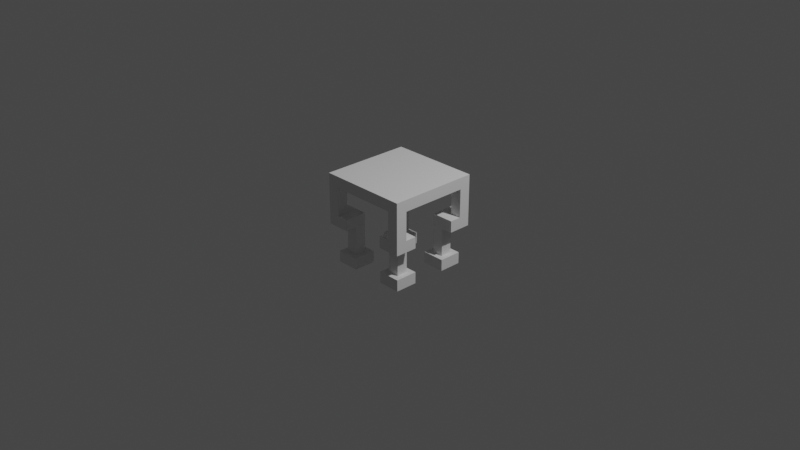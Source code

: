# Source: Ivorytable.blend  (saved by Blender 2.91.10; exported with 4.5.12 LTS)
import bpy
from mathutils import Matrix  # noqa: F401  (used for matrix-valued properties, if any)

bpy.ops.wm.read_factory_settings(use_empty=True)
scene = bpy.context.scene
scene.name = 'Scene'

# ---- collections
col_collection = bpy.data.collections.new('Collection'); scene.collection.children.link(col_collection)

# ---- world
world_world = bpy.data.worlds.new('World'); scene.world = world_world
world_world.use_nodes = True; world_world.node_tree.nodes.clear()
_N = world_world.node_tree.nodes; _L = world_world.node_tree.links
n0 = _N.new('ShaderNodeOutputWorld'); n0.name = 'World Output'; n0.location = (300, 300)
n1 = _N.new('ShaderNodeBackground'); n1.name = 'Background'; n1.location = (10, 300)
n1.inputs[0].default_value = (0.05088, 0.05088, 0.05088, 1.0)
_L.new(n1.outputs[0], n0.inputs[0])
n0.is_active_output = True
world_world.color = (0.05088, 0.05088, 0.05088)
world_world.use_sun_shadow = False
world_world.sun_shadow_jitter_overblur = 0.0

# ---- cameras
cam_camera = bpy.data.cameras.new('Camera')
cam_camera.clip_end = 100.0
cam_camera.ortho_scale = 7.314

# ---- lights
light_light = bpy.data.lights.new('Light', 'POINT')
light_light.transmission_factor = 0.0
light_light.energy = 1000.0
light_light.shadow_soft_size = 0.1
light_light.shadow_maximum_resolution = 0.006
light_light.use_absolute_resolution = True

# ---- meshes
me_w_rfel_016 = bpy.data.meshes.new('Würfel.016')
me_w_rfel_016.from_pydata([(-7.0, -7.0, 0.0), (-7.0, -7.0, 2.0), (-7.0, -3.0, 0.0), (-7.0, -3.0, 2.0), (-3.0, -7.0, 0.0), (-3.0, -7.0, 2.0), (-3.0, -3.0, 0.0), (-3.0, -3.0, 2.0), (6.0, 6.0, 9.0), (6.0, 6.0, 14.0), (6.0, 8.0, 9.0), (6.0, 8.0, 14.0), (8.0, 6.0, 9.0), (8.0, 6.0, 14.0), (8.0, 8.0, 9.0), (8.0, 8.0, 14.0), (-8.0, 6.0, 9.0), (-8.0, 6.0, 14.0), (-8.0, 8.0, 9.0), (-8.0, 8.0, 14.0), (-6.0, 6.0, 9.0), (-6.0, 6.0, 14.0), (-6.0, 8.0, 9.0), (-6.0, 8.0, 14.0), (-6.0, 4.0, 0.0), (-6.0, 4.0, 7.0), (-6.0, 6.0, 0.0), (-6.0, 6.0, 7.0), (-4.0, 4.0, 0.0), (-4.0, 4.0, 7.0), (-4.0, 6.0, 0.0), (-4.0, 6.0, 7.0), (4.0, 4.0, 0.0), (4.0, 4.0, 7.0), (4.0, 6.0, 0.0), (4.0, 6.0, 7.0), (6.0, 4.0, 0.0), (6.0, 4.0, 7.0), (6.0, 6.0, 0.0), (6.0, 6.0, 7.0), (4.0, -6.0, 0.0), (4.0, -6.0, 7.0), (4.0, -4.0, 0.0), (4.0, -4.0, 7.0), (6.0, -6.0, 0.0), (6.0, -6.0, 7.0), (6.0, -4.0, 0.0), (6.0, -4.0, 7.0), (-6.0, -6.0, 0.0), (-6.0, -6.0, 7.0), (-6.0, -4.0, 0.0), (-6.0, -4.0, 7.0), (-4.0, -6.0, 0.0), (-4.0, -6.0, 7.0), (-4.0, -4.0, 0.0), (-4.0, -4.0, 7.0), (-8.0, -8.0, 9.0), (-8.0, -8.0, 14.0), (-8.0, -6.0, 9.0), (-8.0, -6.0, 14.0), (-6.0, -8.0, 9.0), (-6.0, -8.0, 14.0), (-6.0, -6.0, 9.0), (-6.0, -6.0, 14.0), (-8.0, -8.0, 7.0), (-8.0, -8.0, 9.0), (-8.0, -4.0, 7.0), (-8.0, -4.0, 9.0), (-4.0, -8.0, 7.0), (-4.0, -8.0, 9.0), (-4.0, -4.0, 7.0), (-4.0, -4.0, 9.0), (4.0, -8.0, 7.0), (4.0, -8.0, 9.0), (4.0, -4.0, 7.0), (4.0, -4.0, 9.0), (8.0, -8.0, 7.0), (8.0, -8.0, 9.0), (8.0, -4.0, 7.0), (8.0, -4.0, 9.0), (4.0, 4.0, 7.0), (4.0, 4.0, 9.0), (4.0, 8.0, 7.0), (4.0, 8.0, 9.0), (8.0, 4.0, 7.0), (8.0, 4.0, 9.0), (8.0, 8.0, 7.0), (8.0, 8.0, 9.0), (-8.0, 4.0, 7.0), (-8.0, 4.0, 9.0), (-8.0, 8.0, 7.0), (-8.0, 8.0, 9.0), (-4.0, 4.0, 7.0), (-4.0, 4.0, 9.0), (-4.0, 8.0, 7.0), (-4.0, 8.0, 9.0), (6.0, -8.0, 9.0), (6.0, -8.0, 14.0), (6.0, -6.0, 9.0), (6.0, -6.0, 14.0), (8.0, -8.0, 9.0), (8.0, -8.0, 14.0), (8.0, -6.0, 9.0), (8.0, -6.0, 14.0), (-8.0, -8.0, 14.0), (-8.0, -8.0, 16.0), (-8.0, 8.0, 14.0), (-8.0, 8.0, 16.0), (8.0, -8.0, 14.0), (8.0, -8.0, 16.0), (8.0, 8.0, 14.0), (8.0, 8.0, 16.0), (-7.0, 3.0, 0.0), (-7.0, 3.0, 2.0), (-7.0, 7.0, 0.0), (-7.0, 7.0, 2.0), (-3.0, 3.0, 0.0), (-3.0, 3.0, 2.0), (-3.0, 7.0, 0.0), (-3.0, 7.0, 2.0), (3.0, 3.0, 0.0), (3.0, 3.0, 2.0), (3.0, 7.0, 0.0), (3.0, 7.0, 2.0), (7.0, 3.0, 0.0), (7.0, 3.0, 2.0), (7.0, 7.0, 0.0), (7.0, 7.0, 2.0), (3.0, -7.0, 0.0), (3.0, -7.0, 2.0), (3.0, -3.0, 0.0), (3.0, -3.0, 2.0), (7.0, -7.0, 0.0), (7.0, -7.0, 2.0), (7.0, -3.0, 0.0), (7.0, -3.0, 2.0)], [], [(0, 1, 3, 2), (2, 3, 7, 6), (6, 7, 5, 4), (4, 5, 1, 0), (2, 6, 4, 0), (7, 3, 1, 5), (8, 9, 11, 10), (10, 11, 15, 14), (14, 15, 13, 12), (12, 13, 9, 8), (10, 14, 12, 8), (15, 11, 9, 13), (16, 17, 19, 18), (18, 19, 23, 22), (22, 23, 21, 20), (20, 21, 17, 16), (18, 22, 20, 16), (23, 19, 17, 21), (24, 25, 27, 26), (26, 27, 31, 30), (30, 31, 29, 28), (28, 29, 25, 24), (26, 30, 28, 24), (31, 27, 25, 29), (32, 33, 35, 34), (34, 35, 39, 38), (38, 39, 37, 36), (36, 37, 33, 32), (34, 38, 36, 32), (39, 35, 33, 37), (40, 41, 43, 42), (42, 43, 47, 46), (46, 47, 45, 44), (44, 45, 41, 40), (42, 46, 44, 40), (47, 43, 41, 45), (48, 49, 51, 50), (50, 51, 55, 54), (54, 55, 53, 52), (52, 53, 49, 48), (50, 54, 52, 48), (55, 51, 49, 53), (56, 57, 59, 58), (58, 59, 63, 62), (62, 63, 61, 60), (60, 61, 57, 56), (58, 62, 60, 56), (63, 59, 57, 61), (64, 65, 67, 66), (66, 67, 71, 70), (70, 71, 69, 68), (68, 69, 65, 64), (66, 70, 68, 64), (71, 67, 65, 69), (72, 73, 75, 74), (74, 75, 79, 78), (78, 79, 77, 76), (76, 77, 73, 72), (74, 78, 76, 72), (79, 75, 73, 77), (80, 81, 83, 82), (82, 83, 87, 86), (86, 87, 85, 84), (84, 85, 81, 80), (82, 86, 84, 80), (87, 83, 81, 85), (88, 89, 91, 90), (90, 91, 95, 94), (94, 95, 93, 92), (92, 93, 89, 88), (90, 94, 92, 88), (95, 91, 89, 93), (96, 97, 99, 98), (98, 99, 103, 102), (102, 103, 101, 100), (100, 101, 97, 96), (98, 102, 100, 96), (103, 99, 97, 101), (104, 105, 107, 106), (106, 107, 111, 110), (110, 111, 109, 108), (108, 109, 105, 104), (106, 110, 108, 104), (111, 107, 105, 109), (112, 113, 115, 114), (114, 115, 119, 118), (118, 119, 117, 116), (116, 117, 113, 112), (114, 118, 116, 112), (119, 115, 113, 117), (120, 121, 123, 122), (122, 123, 127, 126), (126, 127, 125, 124), (124, 125, 121, 120), (122, 126, 124, 120), (127, 123, 121, 125), (128, 129, 131, 130), (130, 131, 135, 134), (134, 135, 133, 132), (132, 133, 129, 128), (130, 134, 132, 128), (135, 131, 129, 133)])
_uv = me_w_rfel_016.uv_layers.new(name='UV-Map')
_uv.uv.foreach_set('vector', [0.125, 0.5312, 0.125, 0.5625, 0.0625, 0.5625, 0.0625, 0.5312, 0.0625, 0.5312, 0.0625, 0.5625, 0.0, 0.5625, 0.0, 0.5312, 0.25, 0.5312, 0.25, 0.5625, 0.1875, 0.5625, 0.1875, 0.5312, 0.1875, 0.5312, 0.1875, 0.5625, 0.125, 0.5625, 0.125, 0.5312, 0.125, 0.5625, 0.125, 0.625, 0.1875, 0.625, 0.1875, 0.5625, 0.0625, 0.625, 0.0625, 0.5625, 0.125, 0.5625, 0.125, 0.625, 0.3125, 0.2812, 0.3125, 0.3594, 0.2812, 0.3594, 0.2812, 0.2812, 0.2812, 0.2812, 0.2812, 0.3594, 0.25, 0.3594, 0.25, 0.2812, 0.375, 0.2812, 0.375, 0.3594, 0.3438, 0.3594, 0.3438, 0.2812, 0.3438, 0.2812, 0.3438, 0.3594, 0.3125, 0.3594, 0.3125, 0.2812, 0.3125, 0.3594, 0.3125, 0.3906, 0.3438, 0.3906, 0.3438, 0.3594, 0.2812, 0.3906, 0.2812, 0.3594, 0.3125, 0.3594, 0.3125, 0.3906, 0.1875, 0.2812, 0.1875, 0.3594, 0.1562, 0.3594, 0.1562, 0.2812, 0.1562, 0.2812, 0.1562, 0.3594, 0.125, 0.3594, 0.125, 0.2812, 0.25, 0.2812, 0.25, 0.3594, 0.2188, 0.3594, 0.2188, 0.2812, 0.2188, 0.2812, 0.2188, 0.3594, 0.1875, 0.3594, 0.1875, 0.2812, 0.1875, 0.3594, 0.1875, 0.3906, 0.2188, 0.3906, 0.2188, 0.3594, 0.1562, 0.3906, 0.1562, 0.3594, 0.1875, 0.3594, 0.1875, 0.3906, 0.4375, 0.3281, 0.4375, 0.4375, 0.4062, 0.4375, 0.4062, 0.3281, 0.4062, 0.3281, 0.4062, 0.4375, 0.375, 0.4375, 0.375, 0.3281, 0.5, 0.3281, 0.5, 0.4375, 0.4688, 0.4375, 0.4688, 0.3281, 0.4688, 0.3281, 0.4688, 0.4375, 0.4375, 0.4375, 0.4375, 0.3281, 0.4375, 0.4375, 0.4375, 0.4688, 0.4688, 0.4688, 0.4688, 0.4375, 0.4062, 0.4688, 0.4062, 0.4375, 0.4375, 0.4375, 0.4375, 0.4688, 0.3125, 0.3906, 0.3125, 0.5, 0.2812, 0.5, 0.2812, 0.3906, 0.2812, 0.3906, 0.2812, 0.5, 0.25, 0.5, 0.25, 0.3906, 0.375, 0.3906, 0.375, 0.5, 0.3438, 0.5, 0.3438, 0.3906, 0.3438, 0.3906, 0.3438, 0.5, 0.3125, 0.5, 0.3125, 0.3906, 0.3125, 0.5, 0.3125, 0.5312, 0.3438, 0.5312, 0.3438, 0.5, 0.2812, 0.5312, 0.2812, 0.5, 0.3125, 0.5, 0.3125, 0.5312, 0.1875, 0.3906, 0.1875, 0.5, 0.1562, 0.5, 0.1562, 0.3906, 0.1562, 0.3906, 0.1562, 0.5, 0.125, 0.5, 0.125, 0.3906, 0.25, 0.3906, 0.25, 0.5, 0.2188, 0.5, 0.2188, 0.3906, 0.2188, 0.3906, 0.2188, 0.5, 0.1875, 0.5, 0.1875, 0.3906, 0.1875, 0.5, 0.1875, 0.5312, 0.2188, 0.5312, 0.2188, 0.5, 0.1562, 0.5312, 0.1562, 0.5, 0.1875, 0.5, 0.1875, 0.5312, 0.0625, 0.3906, 0.0625, 0.5, 0.03125, 0.5, 0.03125, 0.3906, 0.03125, 0.3906, 0.03125, 0.5, 0.0, 0.5, 0.0, 0.3906, 0.125, 0.3906, 0.125, 0.5, 0.09375, 0.5, 0.09375, 0.3906, 0.09375, 0.3906, 0.09375, 0.5, 0.0625, 0.5, 0.0625, 0.3906, 0.0625, 0.5, 0.0625, 0.5312, 0.09375, 0.5312, 0.09375, 0.5, 0.03125, 0.5312, 0.03125, 0.5, 0.0625, 0.5, 0.0625, 0.5312, 0.0625, 0.2812, 0.0625, 0.3594, 0.03125, 0.3594, 0.03125, 0.2812, 0.03125, 0.2812, 0.03125, 0.3594, 0.0, 0.3594, 0.0, 0.2812, 0.125, 0.2812, 0.125, 0.3594, 0.09375, 0.3594, 0.09375, 0.2812, 0.09375, 0.2812, 0.09375, 0.3594, 0.0625, 0.3594, 0.0625, 0.2812, 0.0625, 0.3594, 0.0625, 0.3906, 0.09375, 0.3906, 0.09375, 0.3594, 0.03125, 0.3906, 0.03125, 0.3594, 0.0625, 0.3594, 0.0625, 0.3906, 0.375, 0.625, 0.375, 0.6562, 0.3125, 0.6562, 0.3125, 0.625, 0.3125, 0.625, 0.3125, 0.6562, 0.25, 0.6562, 0.25, 0.625, 0.5, 0.625, 0.5, 0.6562, 0.4375, 0.6562, 0.4375, 0.625, 0.4375, 0.625, 0.4375, 0.6562, 0.375, 0.6562, 0.375, 0.625, 0.375, 0.6562, 0.375, 0.7188, 0.4375, 0.7188, 0.4375, 0.6562, 0.3125, 0.7188, 0.3125, 0.6562, 0.375, 0.6562, 0.375, 0.7188, 0.125, 0.625, 0.125, 0.6562, 0.0625, 0.6562, 0.0625, 0.625, 0.0625, 0.625, 0.0625, 0.6562, 0.0, 0.6562, 0.0, 0.625, 0.25, 0.625, 0.25, 0.6562, 0.1875, 0.6562, 0.1875, 0.625, 0.1875, 0.625, 0.1875, 0.6562, 0.125, 0.6562, 0.125, 0.625, 0.125, 0.6562, 0.125, 0.7188, 0.1875, 0.7188, 0.1875, 0.6562, 0.0625, 0.7188, 0.0625, 0.6562, 0.125, 0.6562, 0.125, 0.7188, 0.125, 0.8125, 0.125, 0.8438, 0.0625, 0.8438, 0.0625, 0.8125, 0.0625, 0.8125, 0.0625, 0.8438, 0.0, 0.8438, 0.0, 0.8125, 0.25, 0.8125, 0.25, 0.8438, 0.1875, 0.8438, 0.1875, 0.8125, 0.1875, 0.8125, 0.1875, 0.8438, 0.125, 0.8438, 0.125, 0.8125, 0.125, 0.8438, 0.125, 0.9062, 0.1875, 0.9062, 0.1875, 0.8438, 0.0625, 0.9062, 0.0625, 0.8438, 0.125, 0.8438, 0.125, 0.9062, 0.125, 0.9062, 0.125, 0.9375, 0.0625, 0.9375, 0.0625, 0.9062, 0.0625, 0.9062, 0.0625, 0.9375, 0.0, 0.9375, 0.0, 0.9062, 0.25, 0.9062, 0.25, 0.9375, 0.1875, 0.9375, 0.1875, 0.9062, 0.1875, 0.9062, 0.1875, 0.9375, 0.125, 0.9375, 0.125, 0.9062, 0.125, 0.9375, 0.125, 1.0, 0.1875, 1.0, 0.1875, 0.9375, 0.0625, 1.0, 0.0625, 0.9375, 0.125, 0.9375, 0.125, 1.0, 0.5625, 0.3594, 0.5625, 0.4375, 0.5312, 0.4375, 0.5312, 0.3594, 0.5312, 0.3594, 0.5312, 0.4375, 0.5, 0.4375, 0.5, 0.3594, 0.625, 0.3594, 0.625, 0.4375, 0.5938, 0.4375, 0.5938, 0.3594, 0.5938, 0.3594, 0.5938, 0.4375, 0.5625, 0.4375, 0.5625, 0.3594, 0.5625, 0.4375, 0.5625, 0.4688, 0.5938, 0.4688, 0.5938, 0.4375, 0.5312, 0.4688, 0.5312, 0.4375, 0.5625, 0.4375, 0.5625, 0.4688, 0.5, 0.7188, 0.5, 0.75, 0.25, 0.75, 0.25, 0.7188, 0.25, 0.7188, 0.25, 0.75, 0.0, 0.75, 0.0, 0.7188, 1.0, 0.7188, 1.0, 0.75, 0.75, 0.75, 0.75, 0.7188, 0.75, 0.7188, 0.75, 0.75, 0.5, 0.75, 0.5, 0.7188, 0.5, 0.75, 0.5, 1.0, 0.75, 1.0, 0.75, 0.75, 0.25, 1.0, 0.25, 0.75, 0.5, 0.75, 0.5, 1.0, 0.5625, 0.5938, 0.5625, 0.625, 0.5, 0.625, 0.5, 0.5938, 0.5, 0.5938, 0.5, 0.625, 0.4375, 0.625, 0.4375, 0.5938, 0.6875, 0.5938, 0.6875, 0.625, 0.625, 0.625, 0.625, 0.5938, 0.625, 0.5938, 0.625, 0.625, 0.5625, 0.625, 0.5625, 0.5938, 0.5625, 0.625, 0.5625, 0.6875, 0.625, 0.6875, 0.625, 0.625, 0.5, 0.6875, 0.5, 0.625, 0.5625, 0.625, 0.5625, 0.6875, 0.5625, 0.4688, 0.5625, 0.5, 0.5, 0.5, 0.5, 0.4688, 0.5, 0.4688, 0.5, 0.5, 0.4375, 0.5, 0.4375, 0.4688, 0.6875, 0.4688, 0.6875, 0.5, 0.625, 0.5, 0.625, 0.4688, 0.625, 0.4688, 0.625, 0.5, 0.5625, 0.5, 0.5625, 0.4688, 0.5625, 0.5, 0.5625, 0.5625, 0.625, 0.5625, 0.625, 0.5, 0.5, 0.5625, 0.5, 0.5, 0.5625, 0.5, 0.5625, 0.5625, 0.375, 0.5312, 0.375, 0.5625, 0.3125, 0.5625, 0.3125, 0.5312, 0.3125, 0.5312, 0.3125, 0.5625, 0.25, 0.5625, 0.25, 0.5312, 0.5, 0.5312, 0.5, 0.5625, 0.4375, 0.5625, 0.4375, 0.5312, 0.4375, 0.5312, 0.4375, 0.5625, 0.375, 0.5625, 0.375, 0.5312, 0.375, 0.5625, 0.375, 0.625, 0.4375, 0.625, 0.4375, 0.5625, 0.3125, 0.625, 0.3125, 0.5625, 0.375, 0.5625, 0.375, 0.625])
me_w_rfel_016.use_remesh_fix_poles = True
me_w_rfel_016.use_remesh_preserve_attributes = False
me_w_rfel_016.use_mirror_vertex_groups = False
me_w_rfel_016.update()

# ---- objects
ob_cube = bpy.data.objects.new('cube', me_w_rfel_016)
ob_light = bpy.data.objects.new('Light', light_light)
ob_camera = bpy.data.objects.new('Camera', cam_camera)

# ---- transforms, parenting, visibility, modifiers, constraints
ob_cube.location = (0.0, 0.0, -0.4996)
ob_cube.scale = (0.06166, 0.06166, 0.06242)
ob_cube.lineart.crease_threshold = 0.0
ob_light.location = (4.076, 1.005, 5.904)
ob_light.rotation_euler = (0.6503, 0.05522, 1.866)
ob_light.lock_rotations_4d = False
ob_light.empty_display_type = 'ARROWS'
ob_light.color = (0.0, 0.0, 0.0, 0.0)
ob_light.lineart.crease_threshold = 0.0
ob_camera.location = (7.359, -6.926, 4.958)
ob_camera.rotation_euler = (1.109, 0.0, 0.8149)
ob_camera.lock_rotations_4d = False
ob_camera.empty_display_type = 'ARROWS'
ob_camera.color = (0.0, 0.0, 0.0, 0.0)
ob_camera.display_type = 'WIRE'
ob_camera.lineart.crease_threshold = 0.0

# ---- collection membership
scene.collection.objects.link(ob_cube)
col_collection.objects.link(ob_light)
col_collection.objects.link(ob_camera)

# ---- scene / render settings (as saved in the file)
scene.camera = ob_camera
scene.frame_start = 1; scene.frame_end = 250; scene.frame_set(1)
scene.render.engine = 'BLENDER_EEVEE_NEXT'
scene.cycles.use_denoising = False
scene.cycles.samples = 128
scene.cycles.sampling_pattern = 'TABULATED_SOBOL'
scene.cycles.use_adaptive_sampling = False
scene.cycles.use_light_tree = False
scene.view_settings.view_transform = 'Filmic'
bpy.context.view_layer.update()
